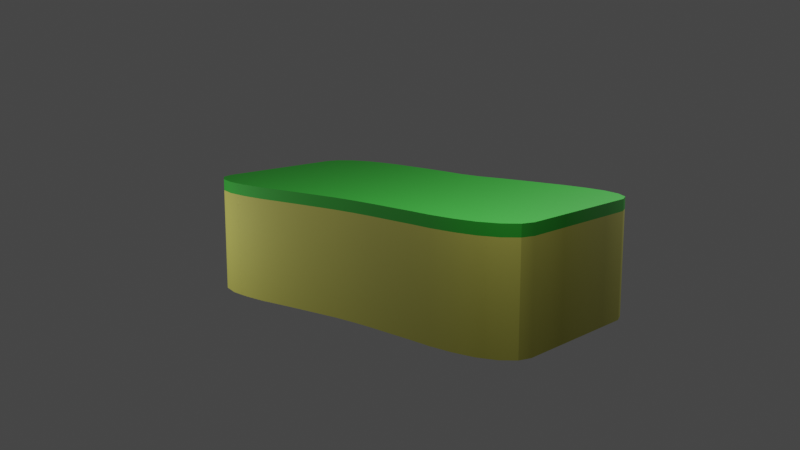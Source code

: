 # Source: Sponge.blend  (saved by Blender 3.5.10; exported with 4.5.12 LTS)
import bpy
from mathutils import Matrix  # noqa: F401  (used for matrix-valued properties, if any)

bpy.ops.wm.read_factory_settings(use_empty=True)
scene = bpy.context.scene
scene.name = 'Scene'

# ---- collections
col_sponge = bpy.data.collections.new('Sponge'); scene.collection.children.link(col_sponge)
col_camera_setup = bpy.data.collections.new('Camera Setup'); scene.collection.children.link(col_camera_setup)

# ---- images (referenced by path relative to the original .blend; pixels are not part of the script)
import os
ASSET_DIR = os.environ.get("B2B_ASSET_DIR", "")  # directory of the original .blend (textures are referenced by path, not embedded)
HERE = os.path.dirname(os.path.abspath(__file__))  # packed textures are extracted next to this script under _unpacked/

def load_image(name, relpath, width, height, colorspace="sRGB"):
    """Load a texture the original file referenced (path relative to the .blend, or extracted next to this script)."""
    p = next((c for c in (os.path.join(HERE, relpath), os.path.join(ASSET_DIR, relpath)) if relpath and os.path.exists(c)), "")
    if p:
        img = bpy.data.images.load(p, check_existing=True)
        img.name = name
    else:  # same state as the original file: an image datablock whose file is absent (Cycles renders it pink)
        img = bpy.data.images.new(name, width, height)
        img.source = "FILE"
        img.filepath = "//" + (relpath or name)
    img.colorspace_settings.name = colorspace
    return img
img_uv_test = load_image('UV Test', '', 1024, 1024, 'sRGB')

# ---- materials (node trees are filled in below, after node groups)
mat_sponge_body = bpy.data.materials.new('Sponge_Body')
mat_sponge_body.alpha_threshold = 0.0
mat_sponge_body.use_transparent_shadow = False
mat_sponge_body.roughness = 0.5
mat_sponge_body.line_color = (0.0, 0.0, 0.0, 1.0)
mat_sponge_top = bpy.data.materials.new('Sponge_Top')
mat_sponge_top.alpha_threshold = 0.0
mat_sponge_top.use_transparent_shadow = False
mat_sponge_top.roughness = 0.5
mat_sponge_top.line_color = (0.0, 0.0, 0.0, 1.0)

# ---- node groups
ng_auto_smooth = bpy.data.node_groups.new('Auto Smooth', 'GeometryNodeTree')
_s = ng_auto_smooth.interface.new_socket(name='Geometry', in_out='OUTPUT', socket_type='NodeSocketGeometry')
_s = ng_auto_smooth.interface.new_socket(name='Geometry', in_out='INPUT', socket_type='NodeSocketGeometry')
_s = ng_auto_smooth.interface.new_socket(name='Angle', in_out='INPUT', socket_type='NodeSocketFloat')
_s.subtype = 'ANGLE'
_s.min_value = 0.0
_s.max_value = 3.142
ng_auto_smooth.is_modifier = True
_N = ng_auto_smooth.nodes; _L = ng_auto_smooth.links
n0 = _N.new('NodeGroupOutput'); n0.name = 'Group Output'; n0.location = (480, -100)
n1 = _N.new('NodeGroupInput'); n1.name = 'Group Input'; n1.location = (-420, -300)
n2 = _N.new('NodeGroupInput'); n2.name = 'Group Input.001'; n2.location = (-60, -100)
n3 = _N.new('GeometryNodeSetShadeSmooth'); n3.name = 'Set Shade Smooth'; n3.location = (120, -100)
n3.domain = 'EDGE'
n4 = _N.new('GeometryNodeSetShadeSmooth'); n4.name = 'Set Shade Smooth.001'; n4.location = (300, -100)
n5 = _N.new('GeometryNodeInputMeshEdgeAngle'); n5.name = 'Edge Angle'; n5.location = (-420, -220)
n6 = _N.new('GeometryNodeInputEdgeSmooth'); n6.name = 'Is Edge Smooth'; n6.location = (-60, -160)
n7 = _N.new('GeometryNodeInputShadeSmooth'); n7.name = 'Is Face Smooth'; n7.location = (-240, -340)
n8 = _N.new('FunctionNodeBooleanMath'); n8.name = 'Boolean Math'; n8.location = (-60, -220)
n9 = _N.new('FunctionNodeCompare'); n9.name = 'Compare'; n9.location = (-240, -180)
n9.operation = 'LESS_EQUAL'
_L.new(n5.outputs[0], n9.inputs[0])
_L.new(n4.outputs[0], n0.inputs[0])
_L.new(n1.outputs[1], n9.inputs[1])
_L.new(n9.outputs[0], n8.inputs[0])
_L.new(n7.outputs[0], n8.inputs[1])
_L.new(n2.outputs[0], n3.inputs[0])
_L.new(n6.outputs[0], n3.inputs[1])
_L.new(n3.outputs[0], n4.inputs[0])
_L.new(n8.outputs[0], n3.inputs[2])
n0.is_active_output = True

# ---- material node trees
mat_sponge_body.use_nodes = True; mat_sponge_body.node_tree.nodes.clear()
_N = mat_sponge_body.node_tree.nodes; _L = mat_sponge_body.node_tree.links
n0 = _N.new('ShaderNodeOutputMaterial'); n0.name = 'Material Output'; n0.location = (300, 300)
n1 = _N.new('ShaderNodeBsdfPrincipled'); n1.name = 'Principled BSDF'; n1.location = (10, 300)
n1.distribution = 'GGX'
n1.subsurface_method = 'RANDOM_WALK_SKIN'
n1.inputs[0].default_value = (0.2451, 0.235, 0.03618, 1.0)
n1.inputs[2].default_value = 0.85
n1.inputs[3].default_value = 1.45
n1.inputs[27].default_value = (0.0, 0.0, 0.0, 1.0)
n1.inputs[28].default_value = 1.0
n2 = _N.new('ShaderNodeTexImage'); n2.name = 'Image Texture'; n2.location = (-308, 276)
n2.image = img_uv_test
_L.new(n1.outputs[0], n0.inputs[0])
n0.is_active_output = True
mat_sponge_top.use_nodes = True; mat_sponge_top.node_tree.nodes.clear()
_N = mat_sponge_top.node_tree.nodes; _L = mat_sponge_top.node_tree.links
n0 = _N.new('ShaderNodeOutputMaterial'); n0.name = 'Material Output'; n0.location = (300, 300)
n1 = _N.new('ShaderNodeBsdfPrincipled'); n1.name = 'Principled BSDF'; n1.location = (10, 300)
n1.distribution = 'GGX'
n1.subsurface_method = 'RANDOM_WALK_SKIN'
n1.inputs[0].default_value = (0.0003684, 0.1586, 0.001117, 1.0)
n1.inputs[2].default_value = 0.85
n1.inputs[3].default_value = 1.45
n1.inputs[27].default_value = (0.0, 0.0, 0.0, 1.0)
n1.inputs[28].default_value = 1.0
n2 = _N.new('ShaderNodeTexImage'); n2.name = 'Image Texture'; n2.location = (-306, 305)
n2.image = img_uv_test
_L.new(n1.outputs[0], n0.inputs[0])
n0.is_active_output = True

# ---- world
world_world = bpy.data.worlds.new('World'); scene.world = world_world
world_world.use_nodes = True; world_world.node_tree.nodes.clear()
_N = world_world.node_tree.nodes; _L = world_world.node_tree.links
n0 = _N.new('ShaderNodeOutputWorld'); n0.name = 'World Output'; n0.location = (300, 300)
n1 = _N.new('ShaderNodeBackground'); n1.name = 'Background'; n1.location = (10, 300)
n1.inputs[0].default_value = (0.05088, 0.05088, 0.05088, 1.0)
_L.new(n1.outputs[0], n0.inputs[0])
n0.is_active_output = True
world_world.color = (0.05088, 0.05088, 0.05088)
world_world.use_sun_shadow = False
world_world.sun_shadow_jitter_overblur = 0.0

# ---- cameras
cam_camera = bpy.data.cameras.new('Camera')
cam_camera.lens = 45.0

# ---- lights
light_point = bpy.data.lights.new('Point', 'POINT')
light_point.transmission_factor = 0.0
light_point.energy = 250.0
light_point.shadow_maximum_resolution = 0.006
light_point.use_absolute_resolution = True
light_point_001 = bpy.data.lights.new('Point.001', 'POINT')
light_point_001.transmission_factor = 0.0
light_point_001.energy = 50.0
light_point_001.shadow_maximum_resolution = 0.006
light_point_001.use_absolute_resolution = True
light_point_002 = bpy.data.lights.new('Point.002', 'POINT')
light_point_002.transmission_factor = 0.0
light_point_002.energy = 50.0
light_point_002.shadow_maximum_resolution = 0.006
light_point_002.use_absolute_resolution = True
light_point_003 = bpy.data.lights.new('Point.003', 'POINT')
light_point_003.transmission_factor = 0.0
light_point_003.energy = 250.0
light_point_003.shadow_maximum_resolution = 0.006
light_point_003.use_absolute_resolution = True

# ---- meshes
me_cube = bpy.data.meshes.new('Cube')
me_cube.from_pydata([(0.674, 0.861, 0.684), (0.4663, 1.245, 0.684), (0.6582, 1.008, 0.684), (0.6132, 1.132, 0.684), (0.5458, 1.215, 0.684), (0.4663, 1.245, 0.01056), (0.674, 0.861, 0.01056), (0.5458, 1.215, 0.01056), (0.6132, 1.132, 0.01056), (0.6582, 1.008, 0.01056), (0.4663, -1.245, 0.684), (0.674, -0.861, 0.684), (0.5458, -1.215, 0.684), (0.6132, -1.132, 0.684), (0.6582, -1.008, 0.684), (0.674, -0.861, 0.01056), (0.4663, -1.245, 0.01056), (0.6582, -1.008, 0.01056), (0.6132, -1.132, 0.01056), (0.5458, -1.215, 0.01056), (-0.4663, 1.245, 0.684), (-0.674, 0.861, 0.684), (-0.5458, 1.215, 0.684), (-0.6132, 1.132, 0.684), (-0.6582, 1.008, 0.684), (-0.674, 0.861, 0.01056), (-0.4663, 1.245, 0.01056), (-0.6582, 1.008, 0.01056), (-0.6132, 1.132, 0.01056), (-0.5458, 1.215, 0.01056), (-0.674, -0.861, 0.684), (-0.4663, -1.245, 0.684), (-0.6582, -1.008, 0.684), (-0.6132, -1.132, 0.684), (-0.5458, -1.215, 0.684), (-0.4663, -1.245, 0.01056), (-0.674, -0.861, 0.01056), (-0.5458, -1.215, 0.01056), (-0.6132, -1.132, 0.01056), (-0.6582, -1.008, 0.01056), (0.674, -0.7044, 0.01056), (0.6625, -0.5479, 0.01056), (0.6507, -0.3914, 0.01056), (0.6341, -0.2348, 0.01056), (0.6116, -0.07827, 0.01056), (0.6116, 0.07827, 0.01056), (0.6341, 0.2348, 0.01056), (0.6507, 0.3914, 0.01056), (0.6625, 0.5479, 0.01056), (0.674, 0.7044, 0.01056), (0.674, 0.7044, 0.684), (0.6625, 0.5479, 0.684), (0.6507, 0.3914, 0.684), (0.6341, 0.2348, 0.684), (0.6116, 0.07827, 0.684), (0.6116, -0.07827, 0.684), (0.6341, -0.2348, 0.684), (0.6507, -0.3914, 0.684), (0.6625, -0.5479, 0.684), (0.674, -0.7044, 0.684), (-0.674, 0.7044, 0.684), (-0.6599, 0.5479, 0.684), (-0.6477, 0.3914, 0.684), (-0.6374, 0.2348, 0.684), (-0.6279, 0.07827, 0.684), (-0.6277, -0.07827, 0.684), (-0.635, -0.2348, 0.684), (-0.6476, -0.3914, 0.684), (-0.6584, -0.5479, 0.684), (-0.674, -0.7044, 0.684), (-0.674, -0.7044, 0.01056), (-0.6584, -0.5479, 0.01056), (-0.6476, -0.3914, 0.01056), (-0.635, -0.2348, 0.01056), (-0.6277, -0.07827, 0.01056), (-0.6279, 0.07827, 0.01056), (-0.6374, 0.2348, 0.01056), (-0.6477, 0.3914, 0.01056), (-0.6599, 0.5479, 0.01056), (-0.674, 0.7044, 0.01056), (0.6582, 1.008, 0.7584), (0.674, 0.861, 0.7584), (0.6132, 1.132, 0.7584), (0.5458, 1.215, 0.7584), (0.4663, 1.245, 0.7584), (-0.4663, -1.245, 0.7584), (-0.5458, -1.215, 0.7584), (-0.6132, -1.132, 0.7584), (-0.6582, -1.008, 0.7584), (-0.674, -0.861, 0.7584), (0.5458, -1.215, 0.7584), (0.4663, -1.245, 0.7584), (0.6132, -1.132, 0.7584), (0.6582, -1.008, 0.7584), (0.674, -0.861, 0.7584), (-0.5458, 1.215, 0.7584), (-0.4663, 1.245, 0.7584), (-0.6132, 1.132, 0.7584), (-0.6582, 1.008, 0.7584), (-0.674, 0.861, 0.7584), (0.674, -0.7044, 0.7584), (-0.674, -0.7044, 0.7584), (0.674, 0.7044, 0.7584), (0.6625, 0.5479, 0.7584), (0.6507, 0.3914, 0.7584), (0.6341, 0.2348, 0.7584), (0.6116, 0.07827, 0.7584), (0.6116, -0.07827, 0.7584), (0.6341, -0.2348, 0.7584), (0.6507, -0.3914, 0.7584), (0.6625, -0.5479, 0.7584), (-0.674, 0.7044, 0.7584), (-0.6599, 0.5479, 0.7584), (-0.6477, 0.3914, 0.7584), (-0.6374, 0.2348, 0.7584), (-0.6279, 0.07827, 0.7584), (-0.6277, -0.07827, 0.7584), (-0.635, -0.2348, 0.7584), (-0.6476, -0.3914, 0.7584), (-0.6584, -0.5479, 0.7584)], [], [(86, 90, 92, 87), (79, 60, 21, 25), (16, 10, 31, 35), (68, 69, 101, 119), (40, 59, 11, 15), (0, 6, 9, 2), (2, 9, 8, 3), (3, 8, 7, 4), (4, 7, 5, 1), (35, 31, 34, 37), (37, 34, 33, 38), (38, 33, 32, 39), (39, 32, 30, 36), (10, 16, 19, 12), (12, 19, 18, 13), (13, 18, 17, 14), (14, 17, 15, 11), (20, 26, 29, 22), (22, 29, 28, 23), (23, 28, 27, 24), (24, 27, 25, 21), (26, 20, 1, 5), (6, 0, 50, 49), (49, 50, 51, 48), (48, 51, 52, 47), (47, 52, 53, 46), (46, 53, 54, 45), (45, 54, 55, 44), (44, 55, 56, 43), (43, 56, 57, 42), (42, 57, 58, 41), (41, 58, 59, 40), (55, 54, 106, 107), (32, 33, 87, 88), (67, 68, 119, 118), (3, 4, 83, 82), (54, 53, 105, 106), (66, 67, 118, 117), (13, 14, 93, 92), (53, 52, 104, 105), (23, 24, 98, 97), (65, 66, 117, 116), (36, 30, 69, 70), (70, 69, 68, 71), (71, 68, 67, 72), (72, 67, 66, 73), (73, 66, 65, 74), (74, 65, 64, 75), (75, 64, 63, 76), (76, 63, 62, 77), (77, 62, 61, 78), (78, 61, 60, 79), (87, 92, 93, 88), (79, 49, 48, 78), (78, 48, 47, 77), (77, 47, 46, 76), (76, 46, 45, 75), (75, 45, 44, 74), (74, 44, 43, 73), (73, 43, 42, 72), (72, 42, 41, 71), (71, 41, 40, 70), (88, 93, 94, 89), (94, 100, 101, 89), (102, 111, 112, 103), (103, 112, 113, 104), (104, 113, 114, 105), (105, 114, 115, 106), (106, 115, 116, 107), (107, 116, 117, 108), (108, 117, 118, 109), (109, 118, 119, 110), (110, 119, 101, 100), (24, 21, 99, 98), (56, 55, 107, 108), (14, 11, 94, 93), (57, 56, 108, 109), (4, 1, 84, 83), (30, 32, 88, 89), (58, 57, 109, 110), (59, 58, 110, 100), (20, 22, 95, 96), (10, 12, 90, 91), (1, 20, 96, 84), (21, 60, 111, 99), (0, 2, 80, 81), (60, 61, 112, 111), (11, 59, 100, 94), (61, 62, 113, 112), (34, 31, 85, 86), (69, 30, 89, 101), (62, 63, 114, 113), (22, 23, 97, 95), (50, 0, 81, 102), (12, 13, 92, 90), (31, 10, 91, 85), (63, 64, 115, 114), (51, 50, 102, 103), (2, 3, 82, 80), (64, 65, 116, 115), (33, 34, 86, 87), (52, 51, 103, 104), (85, 91, 90, 86), (102, 81, 99, 111), (80, 98, 99, 81), (82, 97, 98, 80), (83, 95, 97, 82), (84, 96, 95, 83), (40, 15, 36, 70), (36, 15, 17, 39), (39, 17, 18, 38), (38, 18, 19, 37), (37, 19, 16, 35), (6, 49, 79, 25), (6, 25, 27, 9), (9, 27, 28, 8), (8, 28, 29, 7), (7, 29, 26, 5)])
me_cube.polygons.foreach_set('use_smooth', [True] * 118)
me_cube.polygons.foreach_set('material_index', [1, 0, 0, 1, 0, 0, 0, 0, 0, 0, 0, 0, 0, 0, 0, 0, 0, 0, 0, 0, 0, 0, 0, 0, 0, 0, 0, 0, 0, 0, 0, 0, 1, 1, 1, 1, 1, 1, 1, 1, 1, 1, 0, 0, 0, 0, 0, 0, 0, 0, 0, 0, 1, 0, 0, 0, 0, 0, 0, 0, 0, 0, 1, 1, 1, 1, 1, 1, 1, 1, 1, 1, 1, 1, 1, 1, 1, 1, 1, 1, 1, 1, 1, 1, 1, 1, 1, 1, 1, 1, 1, 1, 1, 1, 1, 1, 1, 1, 1, 1, 1, 1, 1, 1, 1, 1, 1, 1, 0, 0, 0, 0, 0, 0, 0, 0, 0, 0])
_uv = me_cube.uv_layers.new(name='UVMap')
_uv.uv.foreach_set('vector', [0.6126, 0.5869, 0.3522, 0.5869, 0.3361, 0.567, 0.6287, 0.567, 1.0, 0.1219, 0.8393, 0.1219, 0.8393, 0.08454, 1.0, 0.08454, 0.1784, 0.8353, 0.01775, 0.8353, 0.01775, 0.6128, 0.1784, 0.6128, 0.8393, 0.4207, 0.8393, 0.458, 0.8216, 0.458, 0.8216, 0.4207, 0.8216, 0.1219, 0.6609, 0.1219, 0.6609, 0.08454, 0.8216, 0.08454, 0.6609, 0.4954, 0.8216, 0.4954, 0.8216, 0.5304, 0.6609, 0.5304, 0.6609, 0.5304, 0.8216, 0.5304, 0.8216, 0.5601, 0.6609, 0.5601, 0.6609, 0.5601, 0.8216, 0.5601, 0.8216, 0.5799, 0.6609, 0.5799, 0.6609, 0.5799, 0.8216, 0.5799, 0.8216, 0.5989, 0.6609, 0.5989, 0.1784, 0.6128, 0.01775, 0.6128, 0.01775, 0.5938, 0.1784, 0.5938, 1.0, 0.5799, 0.8393, 0.5799, 0.8393, 0.5601, 1.0, 0.5601, 1.0, 0.5601, 0.8393, 0.5601, 0.8393, 0.5304, 1.0, 0.5304, 1.0, 0.5304, 0.8393, 0.5304, 0.8393, 0.4954, 1.0, 0.4954, 0.01775, 0.8353, 0.1784, 0.8353, 0.1784, 0.8542, 0.01775, 0.8542, 0.6609, 0.0, 0.8216, 0.0, 0.8216, 0.01984, 0.6609, 0.01984, 0.6609, 0.01984, 0.8216, 0.01984, 0.8216, 0.04952, 0.6609, 0.04952, 0.6609, 0.04952, 0.8216, 0.04952, 0.8216, 0.08454, 0.6609, 0.08454, 0.6609, 0.8213, 0.8216, 0.8213, 0.8216, 0.8403, 0.6609, 0.8403, 0.8393, 0.0, 1.0, 0.0, 1.0, 0.01984, 0.8393, 0.01984, 0.8393, 0.01984, 1.0, 0.01984, 1.0, 0.04952, 0.8393, 0.04952, 0.8393, 0.04952, 1.0, 0.04952, 1.0, 0.08454, 0.8393, 0.08454, 0.8216, 0.8213, 0.6609, 0.8213, 0.6609, 0.5989, 0.8216, 0.5989, 0.8216, 0.4954, 0.6609, 0.4954, 0.6609, 0.458, 0.8216, 0.458, 0.8216, 0.458, 0.6609, 0.458, 0.6609, 0.4207, 0.8216, 0.4207, 0.8216, 0.4207, 0.6609, 0.4207, 0.6609, 0.3833, 0.8216, 0.3833, 0.8216, 0.3833, 0.6609, 0.3833, 0.6609, 0.346, 0.8216, 0.346, 0.8216, 0.346, 0.6609, 0.346, 0.6609, 0.3086, 0.8216, 0.3086, 0.8216, 0.3086, 0.6609, 0.3086, 0.6609, 0.2713, 0.8216, 0.2713, 0.8216, 0.2713, 0.6609, 0.2713, 0.6609, 0.2339, 0.8216, 0.2339, 0.8216, 0.2339, 0.6609, 0.2339, 0.6609, 0.1966, 0.8216, 0.1966, 0.8216, 0.1966, 0.6609, 0.1966, 0.6609, 0.1592, 0.8216, 0.1592, 0.8216, 0.1592, 0.6609, 0.1592, 0.6609, 0.1219, 0.8216, 0.1219, 0.6609, 0.2713, 0.6609, 0.3086, 0.6432, 0.3086, 0.6432, 0.2713, 0.8393, 0.5304, 0.8393, 0.5601, 0.8216, 0.5601, 0.8216, 0.5304, 0.8393, 0.3833, 0.8393, 0.4207, 0.8216, 0.4207, 0.8216, 0.3833, 0.6609, 0.5601, 0.6609, 0.5799, 0.6432, 0.5799, 0.6432, 0.5601, 0.6609, 0.3086, 0.6609, 0.346, 0.6432, 0.346, 0.6432, 0.3086, 0.8393, 0.346, 0.8393, 0.3833, 0.8216, 0.3833, 0.8216, 0.346, 0.6609, 0.01984, 0.6609, 0.04952, 0.6432, 0.04952, 0.6432, 0.01984, 0.6609, 0.346, 0.6609, 0.3833, 0.6432, 0.3833, 0.6432, 0.346, 0.8393, 0.01984, 0.8393, 0.04952, 0.8216, 0.04952, 0.8216, 0.01984, 0.8393, 0.3086, 0.8393, 0.346, 0.8216, 0.346, 0.8216, 0.3086, 1.0, 0.4954, 0.8393, 0.4954, 0.8393, 0.458, 1.0, 0.458, 1.0, 0.458, 0.8393, 0.458, 0.8393, 0.4207, 1.0, 0.4207, 1.0, 0.4207, 0.8393, 0.4207, 0.8393, 0.3833, 1.0, 0.3833, 1.0, 0.3833, 0.8393, 0.3833, 0.8393, 0.346, 1.0, 0.346, 1.0, 0.346, 0.8393, 0.346, 0.8393, 0.3086, 1.0, 0.3086, 1.0, 0.3086, 0.8393, 0.3086, 0.8393, 0.2713, 1.0, 0.2713, 1.0, 0.2713, 0.8393, 0.2713, 0.8393, 0.2339, 1.0, 0.2339, 1.0, 0.2339, 0.8393, 0.2339, 0.8393, 0.1966, 1.0, 0.1966, 1.0, 0.1966, 0.8393, 0.1966, 0.8393, 0.1592, 1.0, 0.1592, 1.0, 0.1592, 0.8393, 0.1592, 0.8393, 0.1219, 1.0, 0.1219, 0.6287, 0.567, 0.3361, 0.567, 0.3254, 0.5373, 0.6394, 0.5373, 2.844e-08, 0.1289, 0.3216, 0.1289, 0.3189, 0.1662, 0.00336, 0.1662, 0.00336, 0.1662, 0.3189, 0.1662, 0.316, 0.2035, 0.006265, 0.2035, 0.006265, 0.2035, 0.316, 0.2035, 0.3121, 0.2409, 0.008732, 0.2409, 0.008732, 0.2409, 0.3121, 0.2409, 0.3067, 0.2782, 0.011, 0.2782, 0.011, 0.2782, 0.3067, 0.2782, 0.3067, 0.3156, 0.01104, 0.3156, 0.01104, 0.3156, 0.3067, 0.3156, 0.3121, 0.3529, 0.009296, 0.3529, 0.009296, 0.3529, 0.3121, 0.3529, 0.316, 0.3903, 0.0063, 0.3903, 0.0063, 0.3903, 0.316, 0.3903, 0.3189, 0.4276, 0.003734, 0.4276, 0.003734, 0.4276, 0.3189, 0.4276, 0.3216, 0.465, 0.0, 0.465, 0.6394, 0.5373, 0.3254, 0.5373, 0.3216, 0.5023, 0.6432, 0.5023, 0.3216, 0.5023, 0.3216, 0.465, 0.6432, 0.465, 0.6432, 0.5023, 0.3216, 0.1289, 0.6432, 0.1289, 0.6398, 0.1662, 0.3243, 0.1662, 0.3243, 0.1662, 0.6398, 0.1662, 0.6369, 0.2035, 0.3272, 0.2035, 0.3272, 0.2035, 0.6369, 0.2035, 0.6345, 0.2409, 0.3311, 0.2409, 0.3311, 0.2409, 0.6345, 0.2409, 0.6322, 0.2782, 0.3365, 0.2782, 0.3365, 0.2782, 0.6322, 0.2782, 0.6321, 0.3156, 0.3365, 0.3156, 0.3365, 0.3156, 0.6321, 0.3156, 0.6339, 0.3529, 0.3311, 0.3529, 0.3311, 0.3529, 0.6339, 0.3529, 0.6369, 0.3903, 0.3272, 0.3903, 0.3272, 0.3903, 0.6369, 0.3903, 0.6395, 0.4276, 0.3243, 0.4276, 0.3243, 0.4276, 0.6395, 0.4276, 0.6432, 0.465, 0.3216, 0.465, 0.8393, 0.04952, 0.8393, 0.08454, 0.8216, 0.08454, 0.8216, 0.04952, 0.6609, 0.2339, 0.6609, 0.2713, 0.6432, 0.2713, 0.6432, 0.2339, 0.6609, 0.04952, 0.6609, 0.08454, 0.6432, 0.08454, 0.6432, 0.04952, 0.6609, 0.1966, 0.6609, 0.2339, 0.6432, 0.2339, 0.6432, 0.1966, 0.6609, 0.5799, 0.6609, 0.5989, 0.6432, 0.5989, 0.6432, 0.5799, 0.8393, 0.4954, 0.8393, 0.5304, 0.8216, 0.5304, 0.8216, 0.4954, 0.6609, 0.1592, 0.6609, 0.1966, 0.6432, 0.1966, 0.6432, 0.1592, 0.6609, 0.1219, 0.6609, 0.1592, 0.6432, 0.1592, 0.6432, 0.1219, 0.6609, 0.8213, 0.6609, 0.8403, 0.6432, 0.8403, 0.6432, 0.8213, 0.01775, 0.8353, 0.01775, 0.8542, 0.0, 0.8542, 0.0, 0.8353, 0.6609, 0.5989, 0.6609, 0.8213, 0.6432, 0.8213, 0.6432, 0.5989, 0.8393, 0.08454, 0.8393, 0.1219, 0.8216, 0.1219, 0.8216, 0.08454, 0.6609, 0.4954, 0.6609, 0.5304, 0.6432, 0.5304, 0.6432, 0.4954, 0.8393, 0.1219, 0.8393, 0.1592, 0.8216, 0.1592, 0.8216, 0.1219, 0.6609, 0.08454, 0.6609, 0.1219, 0.6432, 0.1219, 0.6432, 0.08454, 0.8393, 0.1592, 0.8393, 0.1966, 0.8216, 0.1966, 0.8216, 0.1592, 0.01775, 0.5938, 0.01775, 0.6128, 0.0, 0.6128, 0.0, 0.5938, 0.8393, 0.458, 0.8393, 0.4954, 0.8216, 0.4954, 0.8216, 0.458, 0.8393, 0.1966, 0.8393, 0.2339, 0.8216, 0.2339, 0.8216, 0.1966, 0.8393, 0.0, 0.8393, 0.01984, 0.8216, 0.01984, 0.8216, 0.0, 0.6609, 0.458, 0.6609, 0.4954, 0.6432, 0.4954, 0.6432, 0.458, 0.6609, 0.0, 0.6609, 0.01984, 0.6432, 0.01984, 0.6432, 0.0, 0.01775, 0.6128, 0.01775, 0.8353, 0.0, 0.8353, 0.0, 0.6128, 0.8393, 0.2339, 0.8393, 0.2713, 0.8216, 0.2713, 0.8216, 0.2339, 0.6609, 0.4207, 0.6609, 0.458, 0.6432, 0.458, 0.6432, 0.4207, 0.6609, 0.5304, 0.6609, 0.5601, 0.6432, 0.5601, 0.6432, 0.5304, 0.8393, 0.2713, 0.8393, 0.3086, 0.8216, 0.3086, 0.8216, 0.2713, 0.8393, 0.5601, 0.8393, 0.5799, 0.8216, 0.5799, 0.8216, 0.5601, 0.6609, 0.3833, 0.6609, 0.4207, 0.6432, 0.4207, 0.6432, 0.3833, 0.5936, 0.5938, 0.3712, 0.5938, 0.3522, 0.5869, 0.6126, 0.5869, 0.3216, 0.1289, 0.3216, 0.09151, 0.6432, 0.09151, 0.6432, 0.1289, 0.3254, 0.05649, 0.6394, 0.05649, 0.6432, 0.09151, 0.3216, 0.09151, 0.3361, 0.0268, 0.6287, 0.0268, 0.6394, 0.05649, 0.3254, 0.05649, 0.3522, 0.006966, 0.6126, 0.006966, 0.6287, 0.0268, 0.3361, 0.0268, 0.3712, 0.0, 0.5936, 0.0, 0.6126, 0.006966, 0.3522, 0.006966, 0.3216, 0.465, 0.3216, 0.5023, 0.0, 0.5023, 0.0, 0.465, 0.0, 0.5023, 0.3216, 0.5023, 0.3178, 0.5373, 0.003772, 0.5373, 0.003772, 0.5373, 0.3178, 0.5373, 0.3071, 0.567, 0.01451, 0.567, 0.01451, 0.567, 0.3071, 0.567, 0.291, 0.5869, 0.03059, 0.5869, 0.03059, 0.5869, 0.291, 0.5869, 0.272, 0.5938, 0.04956, 0.5938, 0.3216, 0.09151, 0.3216, 0.1289, 2.844e-08, 0.1289, 2.844e-08, 0.09151, 0.3216, 0.09151, 2.844e-08, 0.09151, 0.003772, 0.05649, 0.3178, 0.05649, 0.3178, 0.05649, 0.003772, 0.05649, 0.01451, 0.0268, 0.3071, 0.0268, 0.3071, 0.0268, 0.01451, 0.0268, 0.03059, 0.006966, 0.291, 0.006966, 0.291, 0.006966, 0.03059, 0.006966, 0.04956, 0.0, 0.272, 0.0])
me_cube.materials.append(mat_sponge_body)
me_cube.materials.append(mat_sponge_top)
me_cube.use_mirror_vertex_groups = False
me_cube.update()

# ---- objects
ob_sponge = bpy.data.objects.new('Sponge', me_cube)
ob_empty = bpy.data.objects.new('Empty', None)
ob_camera = bpy.data.objects.new('Camera', cam_camera)
ob_point = bpy.data.objects.new('Point', light_point)
ob_point_001 = bpy.data.objects.new('Point.001', light_point_001)
ob_point_002 = bpy.data.objects.new('Point.002', light_point_002)
ob_point_003 = bpy.data.objects.new('Point.003', light_point_003)

# ---- transforms, parenting, visibility, modifiers, constraints
ob_sponge.location = (0.0, 0.0, 0.0)
ob_sponge.lock_rotations_4d = False
ob_sponge.empty_display_type = 'ARROWS'
ob_sponge.lineart.crease_threshold = 0.0
_m = ob_sponge.modifiers.new('Auto Smooth', 'NODES')
_m.node_group = ng_auto_smooth
_gi = [s.identifier for s in ng_auto_smooth.interface.items_tree if s.item_type == 'SOCKET' and s.in_out == 'INPUT']
_m[_gi[1]] = 0.5236  # Angle
ob_empty.location = (-0.01531, 0.0, 0.5376)
ob_empty.rotation_euler = (0.0, 0.0, 6.283)
ob_empty.scale = (0.1998, 0.5171, 1.245)
ob_empty.empty_display_type = 'CUBE'
ob_camera.parent = ob_empty
ob_camera.matrix_parent_inverse = Matrix(((5.005, -0.0, 0.0, 0.07661), (-0.0, 1.934, -0.0, 0.0), (0.0, 0.0, 0.803, -1.135), (-0.0, 0.0, -0.0, 1.0)))
ob_camera.location = (-4.795, -4.105, 2.665)
ob_camera.rotation_euler = (1.37, 6.174e-08, -0.85)
ob_point.location = (-0.9603, -1.379, 2.422)
ob_point_001.location = (-1.522, 1.53, 0.5399)
ob_point_002.location = (2.06, 1.39, 0.5399)
ob_point_003.location = (1.841, -1.379, 2.422)

# ---- collection membership
col_sponge.objects.link(ob_sponge)
col_camera_setup.objects.link(ob_empty)
col_camera_setup.objects.link(ob_camera)
col_camera_setup.objects.link(ob_point)
col_camera_setup.objects.link(ob_point_001)
col_camera_setup.objects.link(ob_point_002)
col_camera_setup.objects.link(ob_point_003)

# ---- scene / render settings (as saved in the file)
scene.camera = ob_camera
scene.frame_start = 1; scene.frame_end = 250; scene.frame_set(82)
scene.render.engine = 'BLENDER_EEVEE_NEXT'
scene.cycles.sampling_pattern = 'TABULATED_SOBOL'
scene.view_settings.view_transform = 'Filmic'
bpy.context.view_layer.update()
